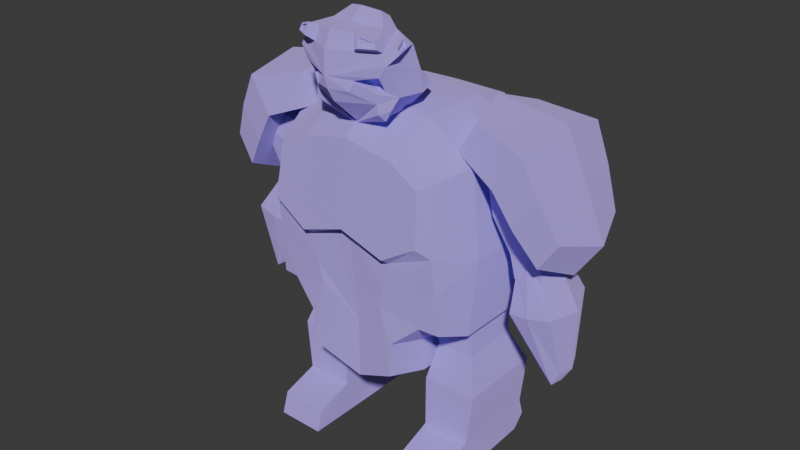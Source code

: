 # Source: Golem.blend  (saved by Blender 4.1.24; exported with 4.5.12 LTS)
import bpy
from mathutils import Matrix  # noqa: F401  (used for matrix-valued properties, if any)

bpy.ops.wm.read_factory_settings(use_empty=True)
scene = bpy.context.scene
scene.name = 'Scene'

# ---- collections
col_collection = bpy.data.collections.new('Collection'); scene.collection.children.link(col_collection)

# ---- materials (node trees are filled in below, after node groups)
mat_material = bpy.data.materials.new('Material')
mat_material.use_transparent_shadow = False

# ---- material node trees
mat_material.use_nodes = True; mat_material.node_tree.nodes.clear()
_N = mat_material.node_tree.nodes; _L = mat_material.node_tree.links
n0 = _N.new('ShaderNodeBsdfPrincipled'); n0.name = 'Principled BSDF'; n0.location = (10, 300)
n0.inputs[0].default_value = (0.5798, 0.379, 1.0, 1.0)
n0.inputs[1].default_value = 0.7855
n0.inputs[2].default_value = 1.0
n0.inputs[3].default_value = 111.4
n1 = _N.new('ShaderNodeOutputMaterial'); n1.name = 'Material Output'; n1.location = (300, 300)
_L.new(n0.outputs[0], n1.inputs[0])
n1.is_active_output = True

# ---- world
world_world = bpy.data.worlds.new('World'); scene.world = world_world
world_world.use_nodes = True; world_world.node_tree.nodes.clear()
_N = world_world.node_tree.nodes; _L = world_world.node_tree.links
n0 = _N.new('ShaderNodeOutputWorld'); n0.name = 'World Output'; n0.location = (300, 300)
n1 = _N.new('ShaderNodeBackground'); n1.name = 'Background'; n1.location = (10, 300)
n1.inputs[0].default_value = (0.05088, 0.05088, 0.05088, 1.0)
_L.new(n1.outputs[0], n0.inputs[0])
n0.is_active_output = True
world_world.color = (0.05088, 0.05088, 0.05088)
world_world.use_sun_shadow = False
world_world.sun_shadow_jitter_overblur = 0.0

# ---- meshes
me_cube = bpy.data.meshes.new('Cube')
me_cube.from_pydata([(1.302, 1.0, 2.554), (1.302, 1.0, 0.5537), (1.182, -1.0, 2.554), (1.302, -1.0, 0.5537), (0.0, 1.0, 0.2948), (0.0, -1.0, 3.019), (0.0, -1.0, 0.2948), (0.0, 1.0, 3.019), (0.0, -0.5214, -0.687), (0.7096, -0.5209, -0.4301), (0.7096, 0.5209, -0.4301), (0.6458, -1.153, -0.2341), (0.6458, 1.153, 2.939), (0.6795, -0.9749, 2.852), (0.0, -1.0, -0.5731), (0.0, 1.0, -0.5731), (1.382, 1.151, 1.525), (1.247, -1.105, 1.645), (0.0, 1.151, 2.061), (0.0, -1.151, 1.67), (0.6458, 1.153, -0.2341), (0.6396, -1.151, 1.409), (0.6594, 1.268, 1.823), (1.4, -0.5128, 2.67), (1.4, 0.5128, 2.67), (1.4, -0.5125, 0.3672), (1.4, 0.5125, 0.3672), (0.0, -0.5027, 3.209), (0.0, 0.5027, 3.209), (0.7105, 0.512, 3.138), (0.7105, -0.512, 3.138), (1.511, 0.5157, 1.479), (1.511, -0.5157, 1.479), (0.0, 0.5214, -0.687), (0.6458, -1.153, 0.2405), (1.037, -1.061, 0.586), (0.4773, -1.142, 0.7357), (1.792, -0.7043, 2.564), (1.037, 1.061, 0.586), (0.6458, 1.153, 0.2405), (0.315, 1.074, 0.4602), (0.6545, 1.152, 1.027), (0.7096, 0.5209, 0.04472), (1.092, 0.5162, 0.3988), (1.092, -0.5162, 0.3988), (0.7096, -0.5209, 0.04472), (0.6688, -1.151, 2.745), (0.0, -1.172, 2.88), (1.074, -1.172, 2.505), (1.126, -1.257, 1.796), (0.0, -1.294, 1.717), (0.6367, -1.293, 1.506), (1.772, 0.9675, 2.496), (1.134, 0.7575, 2.761), (1.148, -0.5101, 2.813), (2.335, 0.7337, 1.626), (2.35, -0.543, 1.678), (2.125, -0.6592, 3.051), (2.105, 1.013, 2.982), (1.401, -0.4758, 3.183), (1.387, 0.7917, 3.131), (2.588, 0.768, 1.995), (2.603, -0.5087, 2.047), (1.752, 0.1323, 2.558), (0.9041, 0.1198, 2.868), (2.483, 0.08261, 1.376), (2.19, 0.1916, 3.197), (1.237, 0.1648, 3.353), (2.815, 0.1276, 1.862), (2.059, -0.656, 2.122), (2.041, 0.8821, 2.059), (2.365, -0.6147, 2.569), (2.347, 0.9235, 2.506), (2.523, 0.16, 2.523), (2.121, 0.1056, 1.937), (0.2182, -1.151, 1.581), (0.544, -1.146, 1.012), (1.275, -1.052, 1.09), (1.327, 1.048, 2.226), (1.467, 0.5146, 1.944), (1.044, 1.173, 1.663), (0.6777, 1.211, 1.676), (0.0, 1.054, 1.685), (0.7906, 0.5209, 0.3561), (1.311, 0.5162, 0.3633), (1.311, -0.3102, 0.3633), (0.7906, -0.313, 0.3561), (0.7946, 0.5149, -0.08455), (1.315, 0.5102, -0.07732), (1.315, -0.3162, -0.07732), (0.7946, -0.319, -0.08455), (0.7203, 0.7592, -0.5782), (1.485, 0.7531, -0.5687), (1.474, -0.4744, -0.58), (0.7091, -0.4781, -0.5894), (1.309, 0.5162, 0.5266), (0.7883, 0.5209, 0.5194), (1.407, -0.491, -1.799), (0.7255, -0.4947, -1.809), (1.398, -0.4844, -1.313), (0.7269, 0.7493, -1.311), (0.7157, -0.4881, -1.322), (1.409, 0.7432, -1.302), (1.399, -1.11, -1.791), (0.7175, -1.113, -1.8), (1.405, -1.006, -1.488), (0.7231, -1.01, -1.498), (0.7232, 0.8401, -1.58), (0.7048, 0.6958, -1.785), (1.387, 0.6897, -1.776), (1.405, 0.834, -1.57), (1.309, -0.3102, 0.5266), (0.7883, -0.313, 0.5194)], [], [(25, 32, 77, 3), (0, 12, 29, 24), (22, 12, 0, 78, 16, 80), (21, 17, 49, 51), (12, 7, 28, 29), (8, 9, 11, 14), (32, 23, 2, 17), (30, 27, 5, 13), (1, 16, 31, 26), (16, 78, 79, 31), (19, 75, 21, 51, 50), (18, 7, 12, 22), (36, 76, 75, 19, 6), (38, 1, 26, 43), (34, 36, 6, 14, 11), (3, 77, 76, 36, 35), (45, 34, 11, 9), (39, 42, 10, 20), (38, 41, 81, 80, 16, 1), (30, 23, 24, 29), (32, 25, 26, 31), (4, 40, 39, 20, 15), (27, 30, 29, 28), (42, 45, 9, 10), (23, 32, 79, 24), (23, 30, 13, 2), (15, 20, 10, 33), (9, 8, 33, 10), (25, 44, 43, 26), (4, 82, 81, 41, 40), (34, 35, 36), (38, 39, 40, 41), (43, 44, 45, 42), (34, 45, 44, 35), (42, 39, 38, 43), (44, 25, 3, 35), (51, 46, 47, 50), (49, 48, 46, 51), (2, 13, 46, 48), (17, 2, 48, 49), (13, 5, 47, 46), (64, 53, 52, 63), (74, 70, 55, 65), (67, 66, 58, 60), (73, 68, 61, 72), (64, 54, 59, 67), (65, 55, 61, 68), (54, 37, 57, 59), (69, 56, 62, 71), (52, 53, 60, 58), (70, 52, 58, 72), (56, 65, 68, 62), (53, 64, 67, 60), (71, 62, 68, 73), (59, 57, 66, 67), (69, 74, 65, 56), (54, 64, 63, 37), (37, 63, 74, 69), (57, 71, 73, 66), (55, 70, 72, 61), (37, 69, 71, 57), (66, 73, 72, 58), (63, 52, 70, 74), (77, 32, 17), (75, 76, 21), (76, 77, 17, 21), (79, 78, 0, 24), (79, 32, 31), (80, 81, 22), (81, 82, 18, 22), (86, 85, 111, 112), (90, 87, 91, 94), (83, 84, 88, 87), (86, 83, 87, 90), (84, 85, 89, 88), (102, 99, 97, 109, 110), (88, 89, 93, 92), (87, 88, 92, 91), (101, 100, 107, 108, 98), (95, 96, 112, 111), (109, 97, 98, 108), (86, 90, 89, 85), (89, 90, 94, 93), (101, 99, 93, 94), (99, 101, 106, 105), (91, 92, 102, 100), (92, 93, 99, 102), (94, 91, 100, 101), (104, 103, 105, 106), (101, 98, 104, 106), (97, 99, 105, 103), (98, 97, 103, 104), (107, 110, 109, 108), (100, 102, 110, 107), (84, 83, 96, 95), (83, 86, 112, 96), (85, 84, 95, 111)])
_uv = me_cube.uv_layers.new(name='UVMap')
_uv.uv.foreach_set('vector', [0.375, 0.6891, 0.5, 0.681, 0.4364, 0.75, 0.375, 0.75, 0.625, 0.5, 0.6875, 0.5, 0.6875, 0.5695, 0.625, 0.5609, 0.5, 0.4375, 0.625, 0.4375, 0.625, 0.5, 0.5852, 0.5, 0.5, 0.5, 0.5, 0.4697, 0.5, 0.8125, 0.5, 0.75, 0.5, 0.75, 0.5, 0.8125, 0.6875, 0.5, 0.75, 0.5, 0.75, 0.5622, 0.6875, 0.5695, 0.25, 0.6902, 0.3125, 0.6815, 0.3125, 0.75, 0.25, 0.75, 0.5, 0.681, 0.625, 0.6891, 0.625, 0.75, 0.5, 0.75, 0.6875, 0.6805, 0.75, 0.6878, 0.75, 0.75, 0.6875, 0.75, 0.375, 0.5, 0.5, 0.5, 0.5, 0.569, 0.375, 0.5609, 0.5, 0.5, 0.5852, 0.5, 0.5488, 0.5658, 0.5, 0.569, 0.5, 0.875, 0.5, 0.8537, 0.5, 0.8125, 0.5, 0.8125, 0.5, 0.875, 0.5, 0.375, 0.625, 0.375, 0.625, 0.4375, 0.5, 0.4375, 0.4157, 0.8125, 0.4503, 0.8125, 0.5, 0.8537, 0.5, 0.875, 0.375, 0.875, 0.3498, 0.5, 0.375, 0.5, 0.375, 0.5609, 0.3471, 0.5643, 0.375, 0.8125, 0.375, 0.8445, 0.375, 0.875, 0.375, 0.875, 0.375, 0.8125, 0.375, 0.75, 0.4364, 0.75, 0.4503, 0.8125, 0.4157, 0.8125, 0.375, 0.7752, 0.3125, 0.6815, 0.3125, 0.75, 0.3125, 0.75, 0.3125, 0.6815, 0.3125, 0.5, 0.3125, 0.5685, 0.3125, 0.5685, 0.3125, 0.5, 0.375, 0.4748, 0.4157, 0.4375, 0.4821, 0.4375, 0.5, 0.4697, 0.5, 0.5, 0.375, 0.5, 0.6875, 0.6805, 0.625, 0.6891, 0.625, 0.5609, 0.6875, 0.5695, 0.5, 0.681, 0.375, 0.6891, 0.375, 0.5609, 0.5, 0.569, 0.375, 0.375, 0.375, 0.4055, 0.375, 0.4375, 0.375, 0.4375, 0.375, 0.375, 0.75, 0.6878, 0.6875, 0.6805, 0.6875, 0.5695, 0.75, 0.5622, 0.3125, 0.5685, 0.3125, 0.6815, 0.3125, 0.6815, 0.3125, 0.5685, 0.625, 0.6891, 0.5, 0.681, 0.5488, 0.5658, 0.625, 0.5609, 0.625, 0.6891, 0.6875, 0.6805, 0.6875, 0.75, 0.625, 0.75, 0.25, 0.5, 0.3125, 0.5, 0.3125, 0.5685, 0.25, 0.5598, 0.3125, 0.6815, 0.25, 0.6902, 0.25, 0.5598, 0.3125, 0.5685, 0.375, 0.6891, 0.3471, 0.6857, 0.3471, 0.5643, 0.375, 0.5609, 0.375, 0.375, 0.4728, 0.375, 0.4821, 0.4375, 0.4157, 0.4375, 0.375, 0.4055, 0.375, 0.8125, 0.375, 0.8125, 0.375, 0.8445, 0.375, 0.4375, 0.375, 0.4375, 0.375, 0.4055, 0.375, 0.4375, 0.3471, 0.5643, 0.3471, 0.6857, 0.3125, 0.6815, 0.3125, 0.5685, 0.3125, 0.75, 0.3125, 0.6815, 0.3471, 0.6857, 0.3498, 0.75, 0.3125, 0.5685, 0.3125, 0.5, 0.3498, 0.5, 0.3471, 0.5643, 0.3471, 0.6857, 0.375, 0.6891, 0.375, 0.75, 0.3498, 0.75, 0.5, 0.8125, 0.625, 0.8125, 0.625, 0.875, 0.5, 0.875, 0.5, 0.75, 0.625, 0.75, 0.625, 0.8125, 0.5, 0.8125, 0.625, 0.75, 0.6875, 0.75, 0.6875, 0.75, 0.625, 0.75, 0.5, 0.75, 0.625, 0.75, 0.625, 0.75, 0.5, 0.75, 0.6875, 0.75, 0.75, 0.75, 0.75, 0.75, 0.6875, 0.75, 0.6875, 0.625, 0.6875, 0.5695, 0.625, 0.5609, 0.625, 0.625, 0.5625, 0.625, 0.5625, 0.565, 0.5, 0.569, 0.5, 0.625, 0.6875, 0.625, 0.625, 0.625, 0.625, 0.5609, 0.6875, 0.5695, 0.5625, 0.625, 0.5, 0.625, 0.5, 0.569, 0.5625, 0.565, 0.6875, 0.625, 0.6875, 0.6805, 0.6875, 0.6805, 0.6875, 0.625, 0.5, 0.625, 0.5, 0.569, 0.5, 0.569, 0.5, 0.625, 0.6875, 0.6805, 0.625, 0.6891, 0.625, 0.6891, 0.6875, 0.6805, 0.5625, 0.685, 0.5, 0.681, 0.5, 0.681, 0.5625, 0.685, 0.625, 0.5609, 0.6875, 0.5695, 0.6875, 0.5695, 0.625, 0.5609, 0.5625, 0.565, 0.625, 0.5609, 0.625, 0.5609, 0.5625, 0.565, 0.5, 0.681, 0.5, 0.625, 0.5, 0.625, 0.5, 0.681, 0.6875, 0.5695, 0.6875, 0.625, 0.6875, 0.625, 0.6875, 0.5695, 0.5625, 0.685, 0.5, 0.681, 0.5, 0.625, 0.5625, 0.625, 0.6875, 0.6805, 0.625, 0.6891, 0.625, 0.625, 0.6875, 0.625, 0.5625, 0.685, 0.5625, 0.625, 0.5, 0.625, 0.5, 0.681, 0.6875, 0.6805, 0.6875, 0.625, 0.625, 0.625, 0.625, 0.6891, 0.625, 0.6891, 0.625, 0.625, 0.5625, 0.625, 0.5625, 0.685, 0.625, 0.6891, 0.5625, 0.685, 0.5625, 0.625, 0.625, 0.625, 0.5, 0.569, 0.5625, 0.565, 0.5625, 0.565, 0.5, 0.569, 0.625, 0.6891, 0.5625, 0.685, 0.5625, 0.685, 0.625, 0.6891, 0.625, 0.625, 0.5625, 0.625, 0.5625, 0.565, 0.625, 0.5609, 0.625, 0.625, 0.625, 0.5609, 0.5625, 0.565, 0.5625, 0.625, 0.4364, 0.75, 0.5, 0.681, 0.5, 0.75, 0.5, 0.8537, 0.4503, 0.8125, 0.5, 0.8125, 0.4503, 0.8125, 0.4364, 0.75, 0.5, 0.75, 0.5, 0.8125, 0.5488, 0.5658, 0.5852, 0.5, 0.625, 0.5, 0.625, 0.5609, 0.5488, 0.5658, 0.5, 0.681, 0.5, 0.569, 0.5, 0.4697, 0.4821, 0.4375, 0.5, 0.4375, 0.4821, 0.4375, 0.4728, 0.375, 0.5, 0.375, 0.5, 0.4375, 0.3125, 0.6589, 0.3471, 0.6615, 0.3471, 0.6615, 0.3125, 0.6589, 0.3125, 0.6589, 0.3125, 0.5685, 0.3125, 0.5685, 0.3125, 0.6589, 0.3125, 0.5685, 0.3471, 0.5643, 0.3471, 0.5643, 0.3125, 0.5685, 0.3125, 0.6589, 0.3125, 0.5685, 0.3125, 0.5685, 0.3125, 0.6589, 0.3471, 0.5643, 0.3471, 0.6615, 0.3471, 0.6615, 0.3471, 0.5643, 0.3471, 0.5643, 0.3471, 0.6615, 0.3471, 0.6615, 0.3471, 0.5791, 0.3471, 0.5643, 0.3471, 0.5643, 0.3471, 0.6615, 0.3471, 0.6615, 0.3471, 0.5643, 0.3125, 0.5685, 0.3471, 0.5643, 0.3471, 0.5643, 0.3125, 0.5685, 0.3125, 0.6589, 0.3125, 0.5685, 0.3125, 0.5685, 0.3125, 0.5822, 0.3125, 0.6589, 0.3471, 0.5643, 0.3125, 0.5685, 0.3125, 0.6589, 0.3471, 0.6615, 0.3471, 0.5791, 0.3471, 0.6615, 0.3125, 0.6589, 0.3125, 0.5822, 0.3125, 0.6589, 0.3125, 0.6589, 0.3471, 0.6615, 0.3471, 0.6615, 0.3471, 0.6615, 0.3125, 0.6589, 0.3125, 0.6589, 0.3471, 0.6615, 0.3125, 0.6589, 0.3471, 0.6615, 0.3471, 0.6615, 0.3125, 0.6589, 0.3471, 0.6615, 0.3125, 0.6589, 0.3125, 0.6589, 0.3471, 0.6615, 0.3125, 0.5685, 0.3471, 0.5643, 0.3471, 0.5643, 0.3125, 0.5685, 0.3471, 0.5643, 0.3471, 0.6615, 0.3471, 0.6615, 0.3471, 0.5643, 0.3125, 0.6589, 0.3125, 0.5685, 0.3125, 0.5685, 0.3125, 0.6589, 0.3125, 0.6589, 0.3471, 0.6615, 0.3471, 0.6615, 0.3125, 0.6589, 0.3125, 0.6589, 0.3125, 0.6589, 0.3125, 0.6589, 0.3125, 0.6589, 0.3471, 0.6615, 0.3471, 0.6615, 0.3471, 0.6615, 0.3471, 0.6615, 0.3125, 0.6589, 0.3471, 0.6615, 0.3471, 0.6615, 0.3125, 0.6589, 0.3125, 0.5685, 0.3471, 0.5643, 0.3471, 0.5791, 0.3125, 0.5822, 0.3125, 0.5685, 0.3471, 0.5643, 0.3471, 0.5643, 0.3125, 0.5685, 0.3471, 0.5643, 0.3125, 0.5685, 0.3125, 0.5685, 0.3471, 0.5643, 0.3125, 0.5685, 0.3125, 0.6589, 0.3125, 0.6589, 0.3125, 0.5685, 0.3471, 0.6615, 0.3471, 0.5643, 0.3471, 0.5643, 0.3471, 0.6615])
_ca = me_cube.color_attributes.new('Attribute', 'BYTE_COLOR', 'CORNER')
_ca.data.foreach_set('color', [1.0, 1.0, 1.0, 1.0, 1.0, 1.0, 1.0, 1.0, 1.0, 1.0, 1.0, 1.0, 1.0, 1.0, 1.0, 1.0, 1.0, 1.0, 1.0, 1.0, 1.0, 1.0, 1.0, 1.0, 1.0, 1.0, 1.0, 1.0, 1.0, 1.0, 1.0, 1.0, 1.0, 1.0, 1.0, 1.0, 1.0, 1.0, 1.0, 1.0, 1.0, 1.0, 1.0, 1.0, 1.0, 1.0, 1.0, 1.0, 1.0, 1.0, 1.0, 1.0, 1.0, 1.0, 1.0, 1.0, 1.0, 1.0, 1.0, 1.0, 1.0, 1.0, 1.0, 1.0, 1.0, 1.0, 1.0, 1.0, 1.0, 1.0, 1.0, 1.0, 1.0, 1.0, 1.0, 1.0, 1.0, 1.0, 1.0, 1.0, 1.0, 1.0, 1.0, 1.0, 1.0, 1.0, 1.0, 1.0, 1.0, 1.0, 1.0, 1.0, 1.0, 1.0, 1.0, 1.0, 1.0, 1.0, 1.0, 1.0, 1.0, 1.0, 1.0, 1.0, 1.0, 1.0, 1.0, 1.0, 1.0, 1.0, 1.0, 1.0, 1.0, 1.0, 1.0, 1.0, 1.0, 1.0, 1.0, 1.0, 1.0, 1.0, 1.0, 1.0, 1.0, 1.0, 1.0, 1.0, 1.0, 1.0, 1.0, 1.0, 1.0, 1.0, 1.0, 1.0, 1.0, 1.0, 1.0, 1.0, 1.0, 1.0, 1.0, 1.0, 1.0, 1.0, 1.0, 1.0, 1.0, 1.0, 1.0, 1.0, 1.0, 1.0, 1.0, 1.0, 1.0, 1.0, 1.0, 1.0, 1.0, 1.0, 1.0, 1.0, 1.0, 1.0, 1.0, 1.0, 1.0, 1.0, 1.0, 1.0, 1.0, 1.0, 1.0, 1.0, 1.0, 1.0, 1.0, 1.0, 1.0, 1.0, 1.0, 1.0, 1.0, 1.0, 1.0, 1.0, 1.0, 1.0, 1.0, 1.0, 1.0, 1.0, 1.0, 1.0, 1.0, 1.0, 1.0, 1.0, 1.0, 1.0, 1.0, 1.0, 1.0, 1.0, 1.0, 1.0, 1.0, 1.0, 1.0, 1.0, 1.0, 1.0, 1.0, 1.0, 1.0, 1.0, 1.0, 1.0, 1.0, 1.0, 1.0, 1.0, 1.0, 1.0, 1.0, 1.0, 1.0, 1.0, 1.0, 1.0, 1.0, 1.0, 1.0, 1.0, 1.0, 1.0, 1.0, 1.0, 1.0, 1.0, 1.0, 1.0, 1.0, 1.0, 1.0, 1.0, 1.0, 1.0, 1.0, 1.0, 1.0, 1.0, 1.0, 1.0, 1.0, 1.0, 1.0, 1.0, 1.0, 1.0, 1.0, 1.0, 1.0, 1.0, 1.0, 1.0, 1.0, 1.0, 1.0, 1.0, 1.0, 1.0, 1.0, 1.0, 1.0, 1.0, 1.0, 1.0, 1.0, 1.0, 1.0, 1.0, 1.0, 1.0, 1.0, 1.0, 1.0, 1.0, 1.0, 1.0, 1.0, 1.0, 1.0, 1.0, 1.0, 1.0, 1.0, 1.0, 1.0, 1.0, 1.0, 1.0, 1.0, 1.0, 1.0, 1.0, 1.0, 1.0, 1.0, 1.0, 1.0, 1.0, 1.0, 1.0, 1.0, 1.0, 1.0, 1.0, 1.0, 1.0, 1.0, 1.0, 1.0, 1.0, 1.0, 1.0, 1.0, 1.0, 1.0, 1.0, 1.0, 1.0, 1.0, 1.0, 1.0, 1.0, 1.0, 1.0, 1.0, 1.0, 1.0, 1.0, 1.0, 1.0, 1.0, 1.0, 1.0, 1.0, 1.0, 1.0, 1.0, 1.0, 1.0, 1.0, 1.0, 1.0, 1.0, 1.0, 1.0, 1.0, 1.0, 1.0, 1.0, 1.0, 1.0, 1.0, 1.0, 1.0, 1.0, 1.0, 1.0, 1.0, 1.0, 1.0, 1.0, 1.0, 1.0, 1.0, 1.0, 1.0, 1.0, 1.0, 1.0, 1.0, 1.0, 1.0, 1.0, 1.0, 1.0, 1.0, 1.0, 1.0, 1.0, 1.0, 1.0, 1.0, 1.0, 1.0, 1.0, 1.0, 1.0, 1.0, 1.0, 1.0, 1.0, 1.0, 1.0, 1.0, 1.0, 1.0, 1.0, 1.0, 1.0, 1.0, 1.0, 1.0, 1.0, 1.0, 1.0, 1.0, 1.0, 1.0, 1.0, 1.0, 1.0, 1.0, 1.0, 1.0, 1.0, 1.0, 1.0, 1.0, 1.0, 1.0, 1.0, 1.0, 1.0, 1.0, 1.0, 1.0, 1.0, 1.0, 1.0, 1.0, 1.0, 1.0, 1.0, 1.0, 1.0, 1.0, 1.0, 1.0, 1.0, 1.0, 1.0, 1.0, 1.0, 1.0, 1.0, 1.0, 1.0, 1.0, 1.0, 1.0, 1.0, 1.0, 1.0, 1.0, 1.0, 1.0, 1.0, 1.0, 1.0, 1.0, 1.0, 1.0, 1.0, 1.0, 1.0, 1.0, 1.0, 1.0, 1.0, 1.0, 1.0, 1.0, 1.0, 1.0, 1.0, 1.0, 1.0, 1.0, 1.0, 1.0, 1.0, 1.0, 1.0, 1.0, 1.0, 1.0, 1.0, 1.0, 1.0, 1.0, 1.0, 1.0, 1.0, 1.0, 1.0, 1.0, 1.0, 1.0, 1.0, 1.0, 1.0, 1.0, 1.0, 1.0, 1.0, 1.0, 1.0, 1.0, 1.0, 1.0, 1.0, 1.0, 1.0, 1.0, 1.0, 1.0, 1.0, 1.0, 1.0, 1.0, 1.0, 1.0, 1.0, 1.0, 1.0, 1.0, 1.0, 1.0, 1.0, 1.0, 1.0, 1.0, 1.0, 1.0, 1.0, 1.0, 1.0, 1.0, 1.0, 1.0, 1.0, 1.0, 1.0, 1.0, 1.0, 1.0, 1.0, 1.0, 1.0, 1.0, 1.0, 1.0, 1.0, 1.0, 1.0, 1.0, 1.0, 1.0, 1.0, 1.0, 1.0, 1.0, 1.0, 1.0, 1.0, 1.0, 1.0, 1.0, 1.0, 1.0, 1.0, 1.0, 1.0, 1.0, 1.0, 1.0, 1.0, 1.0, 1.0, 1.0, 1.0, 1.0, 1.0, 1.0, 1.0, 1.0, 1.0, 1.0, 1.0, 1.0, 1.0, 1.0, 1.0, 1.0, 1.0, 1.0, 1.0, 1.0, 1.0, 1.0, 1.0, 1.0, 1.0, 1.0, 1.0, 1.0, 1.0, 1.0, 1.0, 1.0, 1.0, 1.0, 1.0, 1.0, 1.0, 1.0, 1.0, 1.0, 1.0, 1.0, 1.0, 1.0, 1.0, 1.0, 1.0, 1.0, 1.0, 1.0, 1.0, 1.0, 1.0, 1.0, 1.0, 1.0, 1.0, 1.0, 1.0, 1.0, 1.0, 1.0, 1.0, 1.0, 1.0, 1.0, 1.0, 1.0, 1.0, 1.0, 1.0, 1.0, 1.0, 1.0, 1.0, 1.0, 1.0, 1.0, 1.0, 1.0, 1.0, 1.0, 1.0, 1.0, 1.0, 1.0, 1.0, 1.0, 1.0, 1.0, 1.0, 1.0, 1.0, 1.0, 1.0, 1.0, 1.0, 1.0, 1.0, 1.0, 1.0, 1.0, 1.0, 1.0, 1.0, 1.0, 1.0, 1.0, 1.0, 1.0, 1.0, 1.0, 1.0, 1.0, 1.0, 1.0, 1.0, 1.0, 1.0, 1.0, 1.0, 1.0, 1.0, 1.0, 1.0, 1.0, 1.0, 1.0, 1.0, 1.0, 1.0, 1.0, 1.0, 1.0, 1.0, 1.0, 1.0, 1.0, 1.0, 1.0, 1.0, 1.0, 1.0, 1.0, 1.0, 1.0, 1.0, 1.0, 1.0, 1.0, 1.0, 1.0, 1.0, 1.0, 1.0, 1.0, 1.0, 1.0, 1.0, 1.0, 1.0, 1.0, 1.0, 1.0, 1.0, 1.0, 1.0, 1.0, 1.0, 1.0, 1.0, 1.0, 1.0, 1.0, 1.0, 1.0, 1.0, 1.0, 1.0, 1.0, 1.0, 1.0, 1.0, 1.0, 1.0, 1.0, 1.0, 1.0, 1.0, 1.0, 1.0, 1.0, 1.0, 1.0, 1.0, 1.0, 1.0, 1.0, 1.0, 1.0, 1.0, 1.0, 1.0, 1.0, 1.0, 1.0, 1.0, 1.0, 1.0, 1.0, 1.0, 1.0, 1.0, 1.0, 1.0, 1.0, 1.0, 1.0, 1.0, 1.0, 1.0, 1.0, 1.0, 1.0, 1.0, 1.0, 1.0, 1.0, 1.0, 1.0, 1.0, 1.0, 1.0, 1.0, 1.0, 1.0, 1.0, 1.0, 1.0, 1.0, 1.0, 1.0, 1.0, 1.0, 1.0, 1.0, 1.0, 1.0, 1.0, 1.0, 1.0, 1.0, 1.0, 1.0, 1.0, 1.0, 1.0, 1.0, 1.0, 1.0, 1.0, 1.0, 1.0, 1.0, 1.0, 1.0, 1.0, 1.0, 1.0, 1.0, 1.0, 1.0, 1.0, 1.0, 1.0, 1.0, 1.0, 1.0, 1.0, 1.0, 1.0, 1.0, 1.0, 1.0, 1.0, 1.0, 1.0, 1.0, 1.0, 1.0, 1.0, 1.0, 1.0, 1.0, 1.0, 1.0, 1.0, 1.0, 1.0, 1.0, 1.0, 1.0, 1.0, 1.0, 1.0, 1.0, 1.0, 1.0, 1.0, 1.0, 1.0, 1.0, 1.0, 1.0, 1.0, 1.0, 1.0, 1.0, 1.0, 1.0, 1.0, 1.0, 1.0, 1.0, 1.0, 1.0, 1.0, 1.0, 1.0, 1.0, 1.0, 1.0, 1.0, 1.0, 1.0, 1.0, 1.0, 1.0, 1.0, 1.0, 1.0, 1.0, 1.0, 1.0, 1.0, 1.0, 1.0, 1.0, 1.0, 1.0, 1.0, 1.0, 1.0, 1.0, 1.0, 1.0, 1.0, 1.0, 1.0, 1.0, 1.0, 1.0, 1.0, 1.0, 1.0, 1.0, 1.0, 1.0, 1.0, 1.0, 1.0, 1.0, 1.0, 1.0, 1.0, 1.0, 1.0, 1.0, 1.0, 1.0, 1.0, 1.0, 1.0, 1.0, 1.0, 1.0, 1.0, 1.0, 1.0, 1.0, 1.0, 1.0, 1.0, 1.0, 1.0, 1.0, 1.0, 1.0, 1.0, 1.0, 1.0, 1.0, 1.0, 1.0, 1.0, 1.0, 1.0, 1.0, 1.0, 1.0, 1.0, 1.0, 1.0, 1.0, 1.0, 1.0, 1.0, 1.0, 1.0, 1.0, 1.0, 1.0, 1.0, 1.0, 1.0, 1.0, 1.0, 1.0, 1.0, 1.0, 1.0, 1.0, 1.0, 1.0, 1.0, 1.0, 1.0, 1.0, 1.0, 1.0, 1.0, 1.0, 1.0, 1.0, 1.0, 1.0, 1.0, 1.0, 1.0, 1.0, 1.0, 1.0, 1.0, 1.0, 1.0, 1.0, 1.0, 1.0, 1.0, 1.0, 1.0, 1.0, 1.0, 1.0, 1.0, 1.0, 1.0, 1.0, 1.0, 1.0, 1.0, 1.0, 1.0, 1.0, 1.0, 1.0, 1.0, 1.0, 1.0, 1.0, 1.0, 1.0, 1.0, 1.0, 1.0, 1.0, 1.0, 1.0, 1.0, 1.0, 1.0, 1.0, 1.0, 1.0, 1.0, 1.0, 1.0, 1.0, 1.0, 1.0, 1.0, 1.0, 1.0, 1.0, 1.0, 1.0, 1.0, 1.0, 1.0, 1.0, 1.0, 1.0, 1.0, 1.0, 1.0, 1.0, 1.0, 1.0, 1.0, 1.0, 1.0, 1.0, 1.0, 1.0, 1.0, 1.0, 1.0, 1.0, 1.0, 1.0, 1.0, 1.0, 1.0, 1.0, 1.0, 1.0, 1.0, 1.0, 1.0, 1.0, 1.0, 1.0, 1.0, 1.0, 1.0, 1.0, 1.0, 1.0, 1.0, 1.0, 1.0, 1.0, 1.0, 1.0, 1.0, 1.0, 1.0, 1.0, 1.0, 1.0, 1.0, 1.0, 1.0, 1.0, 1.0, 1.0, 1.0, 1.0, 1.0, 1.0, 1.0, 1.0, 1.0, 1.0, 1.0, 1.0, 1.0, 1.0, 1.0, 1.0, 1.0, 1.0, 1.0, 1.0, 1.0, 1.0, 1.0, 1.0, 1.0, 1.0, 1.0, 1.0, 1.0, 1.0, 1.0, 1.0, 1.0, 1.0, 1.0, 1.0, 1.0, 1.0, 1.0, 1.0, 1.0, 1.0, 1.0, 1.0, 1.0, 1.0, 1.0, 1.0, 1.0, 1.0, 1.0, 1.0, 1.0, 1.0, 1.0, 1.0, 1.0, 1.0, 1.0, 1.0, 1.0, 1.0, 1.0, 1.0, 1.0, 1.0, 1.0, 1.0, 1.0, 1.0, 1.0, 1.0, 1.0, 1.0, 1.0, 1.0, 1.0, 1.0, 1.0, 1.0, 1.0, 1.0, 1.0, 1.0, 1.0, 1.0, 1.0, 1.0, 1.0, 1.0, 1.0, 1.0, 1.0, 1.0, 1.0, 1.0, 1.0, 1.0, 1.0, 1.0, 1.0, 1.0, 1.0, 1.0, 1.0, 1.0, 1.0, 1.0, 1.0, 1.0, 1.0, 1.0, 1.0, 1.0, 1.0, 1.0, 1.0, 1.0, 1.0, 1.0, 1.0, 1.0, 1.0, 1.0, 1.0, 1.0, 1.0, 1.0, 1.0, 1.0, 1.0, 1.0, 1.0, 1.0, 1.0, 1.0, 1.0, 1.0, 1.0, 1.0, 1.0, 1.0, 1.0, 1.0, 1.0, 1.0, 1.0, 1.0, 1.0, 1.0, 1.0, 1.0, 1.0, 1.0, 1.0, 1.0, 1.0, 1.0, 1.0, 1.0, 1.0, 1.0, 1.0, 1.0, 1.0, 1.0, 1.0, 1.0, 1.0, 1.0, 1.0, 1.0, 1.0, 1.0, 1.0, 1.0, 1.0, 1.0, 1.0, 1.0, 1.0, 1.0, 1.0, 1.0, 1.0, 1.0, 1.0, 1.0, 1.0, 1.0, 1.0, 1.0, 1.0, 1.0, 1.0, 1.0, 1.0, 1.0, 1.0, 1.0, 1.0, 1.0, 1.0, 1.0, 1.0, 1.0, 1.0, 1.0, 1.0, 1.0, 1.0, 1.0, 1.0, 1.0, 1.0, 1.0, 1.0, 1.0, 1.0, 1.0, 1.0, 1.0, 1.0, 1.0, 1.0, 1.0, 1.0, 1.0, 1.0, 1.0, 1.0, 1.0, 1.0, 1.0, 1.0, 1.0, 1.0, 1.0, 1.0, 1.0, 1.0, 1.0, 1.0, 1.0, 1.0, 1.0, 1.0, 1.0, 1.0, 1.0, 1.0, 1.0, 1.0, 1.0, 1.0, 1.0, 1.0, 1.0, 1.0, 1.0, 1.0, 1.0, 1.0, 1.0, 1.0, 1.0, 1.0, 1.0, 1.0, 1.0, 1.0, 1.0, 1.0, 1.0, 1.0, 1.0, 1.0, 1.0, 1.0, 1.0, 1.0, 1.0, 1.0, 1.0, 1.0, 1.0, 1.0, 1.0, 1.0, 1.0, 1.0, 1.0, 1.0, 1.0, 1.0, 1.0, 1.0, 1.0, 1.0, 1.0, 1.0, 1.0, 1.0, 1.0, 1.0, 1.0, 1.0, 1.0, 1.0, 1.0, 1.0, 1.0, 1.0, 1.0, 1.0, 1.0, 1.0, 1.0, 1.0, 1.0, 1.0, 1.0, 1.0, 1.0, 1.0, 1.0, 1.0, 1.0, 1.0, 1.0, 1.0, 1.0, 1.0, 1.0, 1.0, 1.0, 1.0, 1.0, 1.0, 1.0, 1.0, 1.0, 1.0, 1.0, 1.0, 1.0, 1.0, 1.0, 1.0, 1.0, 1.0, 1.0, 1.0, 1.0, 1.0, 1.0, 1.0, 1.0, 1.0, 1.0, 1.0, 1.0, 1.0, 1.0, 1.0, 1.0, 1.0, 1.0, 1.0, 1.0, 1.0, 1.0, 1.0, 1.0, 1.0, 1.0, 1.0, 1.0, 1.0, 1.0, 1.0, 1.0, 1.0, 1.0, 1.0, 1.0, 1.0, 1.0, 1.0, 1.0, 1.0, 1.0, 1.0, 1.0, 1.0, 1.0, 1.0, 1.0, 1.0, 1.0, 1.0, 1.0, 1.0, 1.0, 1.0, 1.0, 1.0, 1.0, 1.0, 1.0, 1.0, 1.0, 1.0, 1.0, 1.0, 1.0, 1.0, 1.0, 1.0, 1.0, 1.0, 1.0])
me_cube.materials.append(mat_material)
me_cube.use_mirror_vertex_groups = False
me_cube.update()
me_cube_001 = bpy.data.meshes.new('Cube.001')
me_cube_001.from_pydata([(0.312, -0.3171, 4.103), (0.0, -1.412, 4.434), (0.0, -0.305, 3.992), (0.4741, -0.8287, 4.128), (0.0, -1.008, 4.052), (0.0, -0.7745, 3.898), (0.0, -0.1604, 4.799), (0.5431, -0.4154, 4.634), (0.4696, -0.5067, 4.936), (0.2664, -1.286, 4.569), (0.5522, -1.18, 4.644), (0.0, -1.469, 4.609), (0.0, -1.285, 4.269), (0.4917, -1.102, 4.431), (0.581, -0.3797, 4.367), (0.5369, -1.039, 4.467), (0.0, -1.095, 5.181), (0.3704, -0.9515, 5.152), (0.0, -1.418, 5.129), (0.5234, -1.178, 5.073), (0.5423, -1.104, 4.555), (0.2977, -1.31, 4.549), (0.0, -0.05693, 4.594), (0.0, -1.502, 4.908), (0.0, -0.4899, 5.014), (0.3299, -0.6497, 5.099), (0.5876, -1.177, 4.937), (0.2236, -0.8197, 5.303), (0.0, -0.9007, 5.337), (0.2186, -0.6606, 5.232), (0.0, -0.5845, 5.187), (0.5869, -0.769, 4.966), (0.6797, -1.019, 4.934), (0.5417, -0.7812, 5.029), (0.6653, -1.018, 4.975), (0.0, -0.8818, 3.945), (0.4812, -0.9127, 4.076), (0.4713, -1.05, 4.173), (0.5782, -0.954, 4.228), (0.19, -1.024, 5.147), (0.2665, -1.312, 5.116), (0.2938, -1.34, 4.922), (0.1577, -0.5698, 5.057), (0.1441, -0.8598, 5.318), (0.1365, -0.6307, 5.211), (0.3928, -1.383, 5.103), (0.5306, -1.313, 5.06), (0.5556, -1.313, 5.008), (0.4064, -1.395, 5.0), (0.4511, -0.06146, 4.398), (0.4266, -0.1228, 4.502), (0.0, -0.03035, 4.242), (0.0, -0.05863, 4.39), (0.3684, -1.39, 5.134), (0.5437, -1.302, 5.078), (0.5867, -1.301, 4.987), (0.3899, -1.41, 4.977), (0.3928, -1.383, 5.103), (0.5306, -1.313, 5.06), (0.5556, -1.313, 5.008), (0.4064, -1.395, 5.0), (0.3843, -1.368, 5.1), (0.5222, -1.298, 5.056), (0.5471, -1.298, 5.005), (0.398, -1.38, 4.997), (0.417, -0.06795, 4.416), (0.4043, -0.1103, 4.466), (0.0, -0.03035, 4.242), (0.0, -0.05863, 4.39), (0.4511, -0.06146, 4.398), (0.4266, -0.1228, 4.502), (0.02945, -0.04429, 4.281), (0.02945, -0.05124, 4.369), (0.02946, -0.08071, 4.268), (0.02946, -0.08766, 4.356), (0.4171, -0.1044, 4.403), (0.4043, -0.1467, 4.453), (0.5896, -0.7441, 4.948), (0.7012, -1.041, 4.911), (0.5193, -0.7627, 5.055), (0.6632, -1.041, 4.991), (0.5659, -0.7761, 4.953), (0.6588, -1.026, 4.921), (0.5207, -0.7883, 5.016), (0.6444, -1.025, 4.962), (0.6517, -1.175, 4.8), (0.0, -1.479, 4.6), (0.2284, -1.315, 4.437), (0.6482, -1.038, 4.598), (0.4568, -1.069, 4.298), (0.6447, -0.9012, 4.396), (0.2147, -1.207, 4.588), (0.4594, -1.001, 4.594), (0.1834, -1.182, 4.608), (0.4692, -1.076, 4.683), (0.4088, -0.999, 4.47), (0.454, -0.9352, 4.506)], [], [(10, 20, 92, 94), (3, 0, 2, 5), (14, 90, 88, 7), (85, 86, 6, 8), (87, 1, 11, 86), (7, 8, 6, 22), (7, 88, 85, 8), (20, 15, 96, 92), (3, 5, 35, 36), (0, 3, 90, 14), (2, 0, 14), (5, 4, 12, 89), (39, 40, 18, 16), (42, 25, 29, 44), (25, 26, 19, 17), (41, 23, 18, 40), (14, 7, 50, 49), (89, 12, 1, 87), (85, 86, 23, 41, 26), (8, 85, 78, 77), (6, 8, 25, 42, 24), (44, 29, 27, 43), (25, 17, 27, 29), (39, 16, 28, 43), (32, 34, 84, 82), (25, 8, 77, 79), (26, 25, 79, 80), (85, 26, 80, 78), (36, 35, 37, 38), (89, 90, 38, 37), (90, 3, 36, 38), (5, 89, 37, 35), (17, 39, 43, 27), (30, 44, 43, 28), (26, 41, 56, 55), (24, 42, 44, 30), (17, 19, 40, 39), (47, 48, 60, 59), (19, 26, 55, 54), (41, 40, 53, 56), (40, 19, 54, 53), (51, 49, 69, 67), (7, 22, 52, 50), (2, 14, 49, 51), (46, 45, 53, 54), (47, 46, 54, 55), (48, 47, 55, 56), (45, 48, 56, 53), (60, 57, 61, 64), (45, 46, 58, 57), (48, 45, 57, 60), (46, 47, 59, 58), (63, 64, 61, 62), (58, 59, 63, 62), (59, 60, 64, 63), (57, 58, 62, 61), (72, 71, 73, 74), (49, 50, 70, 69), (50, 52, 68, 70), (66, 65, 69, 70), (71, 72, 68, 67), (65, 71, 67, 69), (72, 66, 70, 68), (75, 76, 74, 73), (71, 65, 75, 73), (65, 66, 76, 75), (66, 72, 74, 76), (32, 31, 77, 78), (31, 33, 79, 77), (34, 32, 78, 80), (33, 34, 80, 79), (81, 82, 84, 83), (31, 32, 82, 81), (34, 33, 83, 84), (33, 31, 81, 83), (10, 9, 86, 85), (9, 21, 87, 86), (20, 10, 85, 88), (21, 13, 89, 87), (15, 20, 88, 90), (13, 15, 90, 89), (96, 95, 91, 92), (92, 91, 93, 94), (9, 10, 94, 93), (15, 13, 95, 96), (13, 21, 91, 95), (21, 9, 93, 91)])
_uv = me_cube_001.uv_layers.new(name='UVMap')
_uv.uv.foreach_set('vector', [0.6369, 0.6951, 0.6367, 0.6948, 0.6367, 0.6948, 0.6369, 0.6951, 0.6741, 0.6917, 0.6741, 0.7288, 0.7152, 0.7292, 0.7152, 0.6929, 0.625, 0.7309, 0.625, 0.6975, 0.6257, 0.698, 0.6285, 0.7333, 0.6264, 0.6985, 0.6875, 0.6805, 0.6875, 0.75, 0.632, 0.7358, 0.6697, 0.6854, 0.75, 0.6878, 0.75, 0.6878, 0.6875, 0.6805, 0.6285, 0.7333, 0.632, 0.7358, 0.6875, 0.75, 0.0, 0.0, 0.6285, 0.7333, 0.6257, 0.698, 0.6264, 0.6985, 0.632, 0.7358, 0.6367, 0.6948, 0.6373, 0.6944, 0.6373, 0.6944, 0.6367, 0.6948, 0.6741, 0.6917, 0.7152, 0.6929, 0.7152, 0.6929, 0.6741, 0.6917, 0.6741, 0.7288, 0.6741, 0.6917, 0.625, 0.6975, 0.625, 0.7309, 0.7152, 0.7292, 0.6741, 0.7288, 0.625, 0.7309, 0.7152, 0.6929, 0.75, 0.6964, 0.75, 0.6878, 0.6519, 0.6902, 0.6622, 0.7208, 0.6582, 0.6909, 0.6875, 0.6805, 0.6875, 0.7152, 0.6629, 0.7464, 0.6383, 0.7429, 0.6474, 0.7442, 0.6629, 0.7464, 0.6383, 0.7429, 0.6277, 0.6999, 0.6289, 0.7014, 0.637, 0.7264, 0.6576, 0.6902, 0.6875, 0.6805, 0.6875, 0.6805, 0.6582, 0.6909, 0.625, 0.7309, 0.6285, 0.7333, 0.6285, 0.7333, 0.625, 0.7309, 0.6519, 0.6902, 0.75, 0.6878, 0.75, 0.6878, 0.6697, 0.6854, 0.6264, 0.6985, 0.6875, 0.6805, 0.6875, 0.6805, 0.6576, 0.6902, 0.6277, 0.6999, 0.632, 0.7358, 0.6264, 0.6985, 0.6264, 0.6985, 0.632, 0.7358, 0.6875, 0.75, 0.632, 0.7358, 0.6383, 0.7429, 0.6629, 0.7464, 0.6875, 0.75, 0.6629, 0.7464, 0.6474, 0.7442, 0.6463, 0.7243, 0.6622, 0.7208, 0.6383, 0.7429, 0.637, 0.7264, 0.6463, 0.7243, 0.6474, 0.7442, 0.6622, 0.7208, 0.6875, 0.7152, 0.6875, 0.7152, 0.6622, 0.7208, 0.6273, 0.7018, 0.628, 0.7027, 0.628, 0.7027, 0.6273, 0.7018, 0.6383, 0.7429, 0.632, 0.7358, 0.632, 0.7358, 0.6383, 0.7429, 0.6277, 0.6999, 0.6383, 0.7429, 0.6383, 0.7429, 0.6277, 0.6999, 0.6264, 0.6985, 0.6277, 0.6999, 0.6277, 0.6999, 0.6264, 0.6985, 0.6741, 0.6917, 0.7152, 0.6929, 0.6519, 0.6902, 0.625, 0.6975, 0.6519, 0.6902, 0.625, 0.6975, 0.625, 0.6975, 0.6519, 0.6902, 0.625, 0.6975, 0.6741, 0.6917, 0.6741, 0.6917, 0.625, 0.6975, 0.7152, 0.6929, 0.6519, 0.6902, 0.6519, 0.6902, 0.7152, 0.6929, 0.637, 0.7264, 0.6622, 0.7208, 0.6622, 0.7208, 0.6463, 0.7243, 0.6875, 0.75, 0.6629, 0.7464, 0.6622, 0.7208, 0.6875, 0.7152, 0.6277, 0.6999, 0.6576, 0.6902, 0.6576, 0.6902, 0.6277, 0.6999, 0.6875, 0.75, 0.6629, 0.7464, 0.6629, 0.7464, 0.6875, 0.75, 0.637, 0.7264, 0.6289, 0.7014, 0.6582, 0.6909, 0.6622, 0.7208, 0.6313, 0.6991, 0.6545, 0.6914, 0.6545, 0.6914, 0.6313, 0.6991, 0.6289, 0.7014, 0.6277, 0.6999, 0.6277, 0.6999, 0.6289, 0.7014, 0.6576, 0.6902, 0.6582, 0.6909, 0.6582, 0.6909, 0.6576, 0.6902, 0.6582, 0.6909, 0.6289, 0.7014, 0.6289, 0.7014, 0.6582, 0.6909, 0.7152, 0.7292, 0.625, 0.7309, 0.625, 0.7309, 0.7152, 0.7292, 0.0, 0.0, 0.0, 0.0, 0.0, 0.0, 0.0, 0.0, 0.7152, 0.7292, 0.625, 0.7309, 0.625, 0.7309, 0.7152, 0.7292, 0.6323, 0.6998, 0.6547, 0.692, 0.6582, 0.6909, 0.6289, 0.7014, 0.6313, 0.6991, 0.6323, 0.6998, 0.6289, 0.7014, 0.6277, 0.6999, 0.6545, 0.6914, 0.6313, 0.6991, 0.6277, 0.6999, 0.6576, 0.6902, 0.6547, 0.692, 0.6545, 0.6914, 0.6576, 0.6902, 0.6582, 0.6909, 0.6545, 0.6914, 0.6547, 0.692, 0.6547, 0.692, 0.6545, 0.6914, 0.6547, 0.692, 0.6323, 0.6998, 0.6323, 0.6998, 0.6547, 0.692, 0.6545, 0.6914, 0.6547, 0.692, 0.6547, 0.692, 0.6545, 0.6914, 0.6323, 0.6998, 0.6313, 0.6991, 0.6313, 0.6991, 0.6323, 0.6998, 0.6313, 0.6991, 0.6545, 0.6914, 0.6547, 0.692, 0.6323, 0.6998, 0.6323, 0.6998, 0.6313, 0.6991, 0.6313, 0.6991, 0.6323, 0.6998, 0.6313, 0.6991, 0.6545, 0.6914, 0.6545, 0.6914, 0.6313, 0.6991, 0.6547, 0.692, 0.6323, 0.6998, 0.6323, 0.6998, 0.6547, 0.692, 0.0, 0.0, 0.0, 0.0, 0.0, 0.0, 0.0, 0.0, 0.625, 0.7309, 0.6285, 0.7333, 0.6285, 0.7333, 0.625, 0.7309, 0.0, 0.0, 0.0, 0.0, 0.0, 0.0, 0.0, 0.0, 0.0, 0.0, 0.0, 0.0, 0.0, 0.0, 0.0, 0.0, 0.0, 0.0, 0.0, 0.0, 0.0, 0.0, 0.0, 0.0, 0.0, 0.0, 0.0, 0.0, 0.0, 0.0, 0.0, 0.0, 0.0, 0.0, 0.0, 0.0, 0.0, 0.0, 0.0, 0.0, 0.0, 0.0, 0.0, 0.0, 0.0, 0.0, 0.0, 0.0, 0.0, 0.0, 0.0, 0.0, 0.0, 0.0, 0.0, 0.0, 0.0, 0.0, 0.0, 0.0, 0.0, 0.0, 0.0, 0.0, 0.0, 0.0, 0.0, 0.0, 0.0, 0.0, 0.0, 0.0, 0.6273, 0.7018, 0.6327, 0.7342, 0.632, 0.7358, 0.6264, 0.6985, 0.6327, 0.7342, 0.6364, 0.7383, 0.6383, 0.7429, 0.632, 0.7358, 0.628, 0.7027, 0.6273, 0.7018, 0.6264, 0.6985, 0.6277, 0.6999, 0.6364, 0.7383, 0.628, 0.7027, 0.6277, 0.6999, 0.6383, 0.7429, 0.6327, 0.7342, 0.6273, 0.7018, 0.628, 0.7027, 0.6364, 0.7383, 0.6327, 0.7342, 0.6273, 0.7018, 0.6273, 0.7018, 0.6327, 0.7342, 0.628, 0.7027, 0.6364, 0.7383, 0.6364, 0.7383, 0.628, 0.7027, 0.6364, 0.7383, 0.6327, 0.7342, 0.6327, 0.7342, 0.6364, 0.7383, 0.6369, 0.6951, 0.6627, 0.6876, 0.6875, 0.6805, 0.6264, 0.6985, 0.6627, 0.6876, 0.6607, 0.6881, 0.6697, 0.6854, 0.6875, 0.6805, 0.6367, 0.6948, 0.6369, 0.6951, 0.6264, 0.6985, 0.6257, 0.698, 0.6607, 0.6881, 0.6446, 0.6924, 0.6519, 0.6902, 0.6697, 0.6854, 0.6373, 0.6944, 0.6367, 0.6948, 0.6257, 0.698, 0.625, 0.6975, 0.6446, 0.6924, 0.6373, 0.6944, 0.625, 0.6975, 0.6519, 0.6902, 0.6373, 0.6944, 0.6446, 0.6924, 0.6607, 0.6881, 0.6367, 0.6948, 0.6367, 0.6948, 0.6607, 0.6881, 0.6627, 0.6876, 0.6369, 0.6951, 0.6627, 0.6876, 0.6369, 0.6951, 0.6369, 0.6951, 0.6627, 0.6876, 0.6373, 0.6944, 0.6446, 0.6924, 0.6446, 0.6924, 0.6373, 0.6944, 0.6446, 0.6924, 0.6607, 0.6881, 0.6607, 0.6881, 0.6446, 0.6924, 0.6607, 0.6881, 0.6627, 0.6876, 0.6627, 0.6876, 0.6607, 0.6881])
_ca = me_cube_001.color_attributes.new('Attribute', 'BYTE_COLOR', 'CORNER')
_ca.data.foreach_set('color', [1.0, 1.0, 1.0, 1.0, 1.0, 1.0, 1.0, 1.0, 1.0, 1.0, 1.0, 1.0, 1.0, 1.0, 1.0, 1.0, 1.0, 1.0, 1.0, 1.0, 1.0, 1.0, 1.0, 1.0, 1.0, 1.0, 1.0, 1.0, 1.0, 1.0, 1.0, 1.0, 1.0, 1.0, 1.0, 1.0, 1.0, 1.0, 1.0, 1.0, 1.0, 1.0, 1.0, 1.0, 1.0, 1.0, 1.0, 1.0, 1.0, 1.0, 1.0, 1.0, 1.0, 1.0, 1.0, 1.0, 1.0, 1.0, 1.0, 1.0, 1.0, 1.0, 1.0, 1.0, 1.0, 1.0, 1.0, 1.0, 1.0, 1.0, 1.0, 1.0, 1.0, 1.0, 1.0, 1.0, 1.0, 1.0, 1.0, 1.0, 1.0, 1.0, 1.0, 1.0, 1.0, 1.0, 1.0, 1.0, 1.0, 1.0, 1.0, 1.0, 1.0, 1.0, 1.0, 1.0, 1.0, 1.0, 1.0, 1.0, 1.0, 1.0, 1.0, 1.0, 1.0, 1.0, 1.0, 1.0, 1.0, 1.0, 1.0, 1.0, 1.0, 1.0, 1.0, 1.0, 1.0, 1.0, 1.0, 1.0, 1.0, 1.0, 1.0, 1.0, 1.0, 1.0, 1.0, 1.0, 1.0, 1.0, 1.0, 1.0, 1.0, 1.0, 1.0, 1.0, 1.0, 1.0, 1.0, 1.0, 1.0, 1.0, 1.0, 1.0, 1.0, 1.0, 1.0, 1.0, 1.0, 1.0, 1.0, 1.0, 1.0, 1.0, 1.0, 1.0, 1.0, 1.0, 1.0, 1.0, 1.0, 1.0, 1.0, 1.0, 1.0, 1.0, 1.0, 1.0, 1.0, 1.0, 1.0, 1.0, 1.0, 1.0, 1.0, 1.0, 1.0, 1.0, 1.0, 1.0, 1.0, 1.0, 1.0, 1.0, 1.0, 1.0, 1.0, 1.0, 1.0, 1.0, 1.0, 1.0, 1.0, 1.0, 1.0, 1.0, 1.0, 1.0, 1.0, 1.0, 1.0, 1.0, 1.0, 1.0, 1.0, 1.0, 1.0, 1.0, 1.0, 1.0, 1.0, 1.0, 1.0, 1.0, 1.0, 1.0, 1.0, 1.0, 1.0, 1.0, 1.0, 1.0, 1.0, 1.0, 1.0, 1.0, 1.0, 1.0, 1.0, 1.0, 1.0, 1.0, 1.0, 1.0, 1.0, 1.0, 1.0, 1.0, 1.0, 1.0, 1.0, 1.0, 1.0, 1.0, 1.0, 1.0, 1.0, 1.0, 1.0, 1.0, 1.0, 1.0, 1.0, 1.0, 1.0, 1.0, 1.0, 1.0, 1.0, 1.0, 1.0, 1.0, 1.0, 1.0, 1.0, 1.0, 1.0, 1.0, 1.0, 1.0, 1.0, 1.0, 1.0, 1.0, 1.0, 1.0, 1.0, 1.0, 1.0, 1.0, 1.0, 1.0, 1.0, 1.0, 1.0, 1.0, 1.0, 1.0, 1.0, 1.0, 1.0, 1.0, 1.0, 1.0, 1.0, 1.0, 1.0, 1.0, 1.0, 1.0, 1.0, 1.0, 1.0, 1.0, 1.0, 1.0, 1.0, 1.0, 1.0, 1.0, 1.0, 1.0, 1.0, 1.0, 1.0, 1.0, 1.0, 1.0, 1.0, 1.0, 1.0, 1.0, 1.0, 1.0, 1.0, 1.0, 1.0, 1.0, 1.0, 1.0, 1.0, 1.0, 1.0, 1.0, 1.0, 1.0, 1.0, 1.0, 1.0, 1.0, 1.0, 1.0, 1.0, 1.0, 1.0, 1.0, 1.0, 1.0, 1.0, 1.0, 1.0, 1.0, 1.0, 1.0, 1.0, 1.0, 1.0, 1.0, 1.0, 1.0, 1.0, 1.0, 1.0, 1.0, 1.0, 1.0, 1.0, 1.0, 1.0, 1.0, 1.0, 1.0, 1.0, 1.0, 1.0, 1.0, 1.0, 1.0, 1.0, 1.0, 1.0, 1.0, 1.0, 1.0, 1.0, 1.0, 1.0, 1.0, 1.0, 1.0, 1.0, 1.0, 1.0, 1.0, 1.0, 1.0, 1.0, 1.0, 1.0, 1.0, 1.0, 1.0, 1.0, 1.0, 1.0, 1.0, 1.0, 1.0, 1.0, 1.0, 1.0, 1.0, 1.0, 1.0, 1.0, 1.0, 1.0, 1.0, 1.0, 1.0, 1.0, 1.0, 1.0, 1.0, 1.0, 1.0, 1.0, 1.0, 1.0, 1.0, 1.0, 1.0, 1.0, 1.0, 1.0, 1.0, 1.0, 1.0, 1.0, 1.0, 1.0, 1.0, 1.0, 1.0, 1.0, 1.0, 1.0, 1.0, 1.0, 1.0, 1.0, 1.0, 1.0, 1.0, 1.0, 1.0, 1.0, 1.0, 1.0, 1.0, 1.0, 1.0, 1.0, 1.0, 1.0, 1.0, 1.0, 1.0, 1.0, 1.0, 1.0, 1.0, 1.0, 1.0, 1.0, 1.0, 1.0, 1.0, 1.0, 1.0, 1.0, 1.0, 1.0, 1.0, 1.0, 1.0, 1.0, 1.0, 1.0, 1.0, 1.0, 1.0, 1.0, 1.0, 1.0, 1.0, 1.0, 1.0, 1.0, 1.0, 1.0, 1.0, 1.0, 1.0, 1.0, 1.0, 1.0, 1.0, 1.0, 1.0, 1.0, 1.0, 1.0, 1.0, 1.0, 1.0, 1.0, 1.0, 1.0, 1.0, 1.0, 1.0, 1.0, 1.0, 1.0, 1.0, 1.0, 1.0, 1.0, 1.0, 1.0, 1.0, 1.0, 1.0, 1.0, 1.0, 1.0, 1.0, 1.0, 1.0, 1.0, 1.0, 1.0, 1.0, 1.0, 1.0, 1.0, 1.0, 1.0, 1.0, 1.0, 1.0, 1.0, 1.0, 1.0, 1.0, 1.0, 1.0, 1.0, 1.0, 1.0, 1.0, 1.0, 1.0, 1.0, 1.0, 1.0, 1.0, 1.0, 1.0, 1.0, 1.0, 1.0, 1.0, 1.0, 1.0, 1.0, 1.0, 1.0, 1.0, 1.0, 1.0, 1.0, 1.0, 1.0, 1.0, 1.0, 1.0, 1.0, 1.0, 1.0, 1.0, 1.0, 1.0, 1.0, 1.0, 1.0, 1.0, 1.0, 1.0, 1.0, 1.0, 1.0, 1.0, 1.0, 1.0, 1.0, 1.0, 1.0, 1.0, 1.0, 1.0, 1.0, 1.0, 1.0, 1.0, 1.0, 1.0, 1.0, 1.0, 1.0, 1.0, 1.0, 1.0, 1.0, 1.0, 1.0, 1.0, 1.0, 1.0, 1.0, 1.0, 1.0, 1.0, 1.0, 1.0, 1.0, 1.0, 1.0, 1.0, 1.0, 1.0, 1.0, 1.0, 1.0, 1.0, 1.0, 1.0, 1.0, 1.0, 1.0, 1.0, 1.0, 1.0, 1.0, 1.0, 1.0, 1.0, 1.0, 1.0, 1.0, 1.0, 1.0, 1.0, 1.0, 1.0, 1.0, 1.0, 1.0, 1.0, 1.0, 1.0, 1.0, 1.0, 1.0, 1.0, 1.0, 1.0, 1.0, 1.0, 1.0, 1.0, 1.0, 1.0, 1.0, 1.0, 1.0, 1.0, 1.0, 1.0, 1.0, 1.0, 1.0, 1.0, 1.0, 1.0, 1.0, 1.0, 1.0, 1.0, 1.0, 1.0, 1.0, 1.0, 1.0, 1.0, 1.0, 1.0, 1.0, 1.0, 1.0, 1.0, 1.0, 1.0, 1.0, 1.0, 1.0, 1.0, 1.0, 1.0, 1.0, 1.0, 1.0, 1.0, 1.0, 1.0, 1.0, 1.0, 1.0, 1.0, 1.0, 1.0, 1.0, 1.0, 1.0, 1.0, 1.0, 1.0, 1.0, 1.0, 1.0, 1.0, 1.0, 1.0, 1.0, 1.0, 1.0, 1.0, 1.0, 1.0, 1.0, 1.0, 1.0, 1.0, 1.0, 1.0, 1.0, 1.0, 1.0, 1.0, 1.0, 1.0, 1.0, 1.0, 1.0, 1.0, 1.0, 1.0, 1.0, 1.0, 1.0, 1.0, 1.0, 1.0, 1.0, 1.0, 1.0, 1.0, 1.0, 1.0, 1.0, 1.0, 1.0, 1.0, 1.0, 1.0, 1.0, 1.0, 1.0, 1.0, 1.0, 1.0, 1.0, 1.0, 1.0, 1.0, 1.0, 1.0, 1.0, 1.0, 1.0, 1.0, 1.0, 1.0, 1.0, 1.0, 1.0, 1.0, 1.0, 1.0, 1.0, 1.0, 1.0, 1.0, 1.0, 1.0, 1.0, 1.0, 1.0, 1.0, 1.0, 1.0, 1.0, 1.0, 1.0, 1.0, 1.0, 1.0, 1.0, 1.0, 1.0, 1.0, 1.0, 1.0, 1.0, 1.0, 1.0, 1.0, 1.0, 1.0, 1.0, 1.0, 1.0, 1.0, 1.0, 1.0, 1.0, 1.0, 1.0, 1.0, 1.0, 1.0, 1.0, 1.0, 1.0, 1.0, 1.0, 1.0, 1.0, 1.0, 1.0, 1.0, 1.0, 1.0, 1.0, 1.0, 1.0, 1.0, 1.0, 1.0, 1.0, 1.0, 1.0, 1.0, 1.0, 1.0, 1.0, 1.0, 1.0, 1.0, 1.0, 1.0, 1.0, 1.0, 1.0, 1.0, 1.0, 1.0, 1.0, 1.0, 1.0, 1.0, 1.0, 1.0, 1.0, 1.0, 1.0, 1.0, 1.0, 1.0, 1.0, 1.0, 1.0, 1.0, 1.0, 1.0, 1.0, 1.0, 1.0, 1.0, 1.0, 1.0, 1.0, 1.0, 1.0, 1.0, 1.0, 1.0, 1.0, 1.0, 1.0, 1.0, 1.0, 1.0, 1.0, 1.0, 1.0, 1.0, 1.0, 1.0, 1.0, 1.0, 1.0, 1.0, 1.0, 1.0, 1.0, 1.0, 1.0, 1.0, 1.0, 1.0, 1.0, 1.0, 1.0, 1.0, 1.0, 1.0, 1.0, 1.0, 1.0, 1.0, 1.0, 1.0, 1.0, 1.0, 1.0, 1.0, 1.0, 1.0, 1.0, 1.0, 1.0, 1.0, 1.0, 1.0, 1.0, 1.0, 1.0, 1.0, 1.0, 1.0, 1.0, 1.0, 1.0, 1.0, 1.0, 1.0, 1.0, 1.0, 1.0, 1.0, 1.0, 1.0, 1.0, 1.0, 1.0, 1.0, 1.0, 1.0, 1.0, 1.0, 1.0, 1.0, 1.0, 1.0, 1.0, 1.0, 1.0, 1.0, 1.0, 1.0, 1.0, 1.0, 1.0, 1.0, 1.0, 1.0, 1.0, 1.0, 1.0, 1.0, 1.0, 1.0, 1.0, 1.0, 1.0, 1.0, 1.0, 1.0, 1.0, 1.0, 1.0, 1.0, 1.0, 1.0, 1.0, 1.0, 1.0, 1.0, 1.0, 1.0, 1.0, 1.0, 1.0, 1.0, 1.0, 1.0, 1.0, 1.0, 1.0, 1.0, 1.0, 1.0, 1.0, 1.0, 1.0, 1.0, 1.0, 1.0, 1.0, 1.0, 1.0, 1.0, 1.0, 1.0, 1.0, 1.0, 1.0, 1.0, 1.0, 1.0, 1.0, 1.0, 1.0, 1.0, 1.0, 1.0, 1.0, 1.0, 1.0, 1.0, 1.0, 1.0, 1.0, 1.0, 1.0, 1.0, 1.0, 1.0, 1.0, 1.0, 1.0, 1.0, 1.0, 1.0, 1.0, 1.0, 1.0, 1.0, 1.0, 1.0, 1.0, 1.0, 1.0, 1.0, 1.0, 1.0, 1.0, 1.0, 1.0, 1.0, 1.0, 1.0, 1.0, 1.0, 1.0, 1.0, 1.0, 1.0, 1.0, 1.0, 1.0, 1.0, 1.0, 1.0, 1.0, 1.0, 1.0, 1.0, 1.0, 1.0, 1.0, 1.0, 1.0, 1.0, 1.0, 1.0, 1.0, 1.0, 1.0, 1.0, 1.0, 1.0, 1.0, 1.0, 1.0, 1.0, 1.0, 1.0, 1.0, 1.0, 1.0, 1.0, 1.0, 1.0, 1.0, 1.0, 1.0, 1.0, 1.0, 1.0, 1.0, 1.0, 1.0, 1.0, 1.0, 1.0, 1.0, 1.0, 1.0, 1.0, 1.0, 1.0, 1.0, 1.0, 1.0, 1.0, 1.0, 1.0, 1.0, 1.0, 1.0, 1.0, 1.0, 1.0, 1.0, 1.0, 1.0, 1.0, 1.0, 1.0, 1.0, 1.0, 1.0, 1.0, 1.0, 1.0, 1.0, 1.0, 1.0, 1.0, 1.0, 1.0, 1.0, 1.0, 1.0, 1.0, 1.0, 1.0, 1.0, 1.0, 1.0, 1.0, 1.0, 1.0, 1.0, 1.0, 1.0, 1.0, 1.0, 1.0, 1.0, 1.0, 1.0, 1.0, 1.0, 1.0, 1.0, 1.0, 1.0, 1.0, 1.0, 1.0, 1.0, 1.0, 1.0, 1.0, 1.0, 1.0, 1.0, 1.0, 1.0, 1.0, 1.0, 1.0, 1.0, 1.0, 1.0, 1.0, 1.0, 1.0, 1.0, 1.0, 1.0, 1.0, 1.0, 1.0, 1.0, 1.0, 1.0, 1.0, 1.0, 1.0, 1.0, 1.0, 1.0, 1.0, 1.0, 1.0, 1.0, 1.0, 1.0, 1.0, 1.0, 1.0, 1.0, 1.0, 1.0, 1.0, 1.0, 1.0, 1.0, 1.0, 1.0, 1.0, 1.0, 1.0, 1.0, 1.0, 1.0, 1.0, 1.0, 1.0, 1.0, 1.0, 1.0, 1.0, 1.0, 1.0, 1.0, 1.0, 1.0, 1.0, 1.0, 1.0, 1.0, 1.0, 1.0, 1.0, 1.0, 1.0, 1.0, 1.0, 1.0, 1.0, 1.0, 1.0, 1.0, 1.0, 1.0, 1.0, 1.0, 1.0, 1.0, 1.0, 1.0, 1.0, 1.0, 1.0, 1.0, 1.0, 1.0, 1.0, 1.0, 1.0, 1.0, 1.0, 1.0, 1.0, 1.0, 1.0, 1.0, 1.0, 1.0, 1.0, 1.0, 1.0, 1.0, 1.0, 1.0, 1.0, 1.0, 1.0, 1.0, 1.0, 1.0, 1.0, 1.0, 1.0, 1.0, 1.0, 1.0, 1.0, 1.0, 1.0, 1.0, 1.0, 1.0, 1.0, 1.0, 1.0, 1.0, 1.0, 1.0, 1.0, 1.0, 1.0, 1.0, 1.0, 1.0, 1.0, 1.0, 1.0, 1.0, 1.0, 1.0, 1.0, 1.0, 1.0, 1.0, 1.0, 1.0, 1.0, 1.0, 1.0, 1.0, 1.0, 1.0, 1.0, 1.0, 1.0, 1.0, 1.0, 1.0, 1.0])
me_cube_001.materials.append(mat_material)
me_cube_001.use_mirror_vertex_groups = False
me_cube_001.update()
me_cube_002 = bpy.data.meshes.new('Cube.002')
me_cube_002.from_pydata([(1.497, -0.3459, 2.4), (2.022, -0.4089, 2.538), (1.404, -0.05507, 2.516), (1.404, 0.5572, 2.516), (2.091, -0.05678, 2.711), (1.823, 0.5583, 2.635), (1.72, -0.1476, 1.49), (2.146, -0.1986, 1.602), (1.693, 0.1405, 1.637), (1.693, 0.5855, 1.63), (2.25, 0.1391, 1.796), (2.032, 0.5864, 1.727), (1.8, -0.1456, 1.174), (2.222, -0.1962, 1.285), (1.771, 0.1019, 1.139), (1.771, 0.5936, 1.139), (2.322, 0.1005, 1.296), (2.107, 0.5944, 1.235), (1.46, 0.007208, 2.157), (1.46, 0.7148, 2.157), (1.944, 0.716, 2.295), (2.254, 0.005229, 2.383), (1.567, -0.3289, 2.024), (2.174, -0.4016, 2.183), (1.801, -0.1181, 1.214), (2.224, -0.1652, 1.324), (1.772, 0.1124, 1.178), (1.772, 0.5704, 1.178), (2.323, 0.1111, 1.335), (2.108, 0.5712, 1.274), (1.801, -0.1181, 1.214), (2.224, -0.1652, 1.324), (1.772, 0.1124, 1.178), (1.772, 0.5704, 1.178), (2.323, 0.1111, 1.335), (2.108, 0.5712, 1.274), (1.833, -0.2736, 0.7513), (2.451, -0.3426, 0.9138), (1.79, 0.06419, 0.6995), (1.79, 0.7354, 0.6995), (2.597, 0.06231, 0.9296), (2.282, 0.7365, 0.8397), (2.209, -0.06675, -0.009374), (2.494, -0.09846, 0.06529), (2.19, 0.08848, -0.03316), (2.19, 0.3969, -0.03316), (2.561, 0.08762, 0.07256), (2.416, 0.3974, 0.03127), (1.991, -0.183, 1.371), (2.033, 0.103, 1.356), (1.903, 0.621, 1.319), (1.991, -0.183, 1.371), (1.903, 0.621, 1.319), (2.147, -0.3708, 0.8417), (2.019, 0.8073, 0.7654), (2.402, -0.1163, -0.1338), (2.43, 0.07624, -0.1438), (2.342, 0.425, -0.1688)], [], [(4, 1, 0, 2), (2, 3, 5, 4), (11, 9, 15, 17), (7, 10, 16, 13), (19, 18, 8, 9), (21, 20, 11, 10), (18, 22, 6, 8), (22, 23, 7, 6), (23, 21, 10, 7), (20, 19, 9, 11), (16, 14, 12, 13), (14, 16, 17, 15), (9, 8, 14, 15), (10, 11, 17, 16), (8, 6, 12, 14), (6, 7, 13, 12), (5, 3, 19, 20), (1, 4, 21, 23), (0, 1, 23, 22), (2, 0, 22, 18), (4, 5, 20, 21), (3, 2, 18, 19), (49, 48, 24, 26), (49, 50, 29, 28), (52, 33, 39, 54), (31, 34, 40, 37), (50, 27, 33, 52), (27, 26, 32, 33), (28, 29, 35, 34), (26, 24, 30, 32), (48, 25, 31, 51), (25, 28, 34, 31), (54, 39, 45, 57), (37, 40, 46, 43), (33, 32, 38, 39), (34, 35, 41, 40), (32, 30, 36, 38), (51, 31, 37, 53), (56, 44, 42, 55), (56, 46, 47, 57), (39, 38, 44, 45), (40, 41, 47, 46), (38, 36, 42, 44), (53, 37, 43, 55), (36, 53, 55, 42), (44, 56, 57, 45), (46, 56, 55, 43), (30, 51, 53, 36), (41, 54, 57, 47), (24, 48, 51, 30), (29, 50, 52, 35), (35, 52, 54, 41), (26, 27, 50, 49), (28, 25, 48, 49)])
_uv = me_cube_002.uv_layers.new(name='UVMap')
_uv.uv.foreach_set('vector', [0.5, 0.681, 0.5, 0.75, 0.625, 0.75, 0.625, 0.6891, 0.625, 0.6891, 0.625, 0.5609, 0.5488, 0.5658, 0.5, 0.681, 0.5488, 0.5658, 0.625, 0.5609, 0.625, 0.5609, 0.5488, 0.5658, 0.5, 0.75, 0.5, 0.681, 0.5, 0.681, 0.5, 0.75, 0.625, 0.5609, 0.625, 0.6891, 0.625, 0.6891, 0.625, 0.5609, 0.5, 0.681, 0.5488, 0.5658, 0.5488, 0.5658, 0.5, 0.681, 0.625, 0.6891, 0.625, 0.75, 0.625, 0.75, 0.625, 0.6891, 0.625, 0.75, 0.5, 0.75, 0.5, 0.75, 0.625, 0.75, 0.5, 0.75, 0.5, 0.681, 0.5, 0.681, 0.5, 0.75, 0.5488, 0.5658, 0.625, 0.5609, 0.625, 0.5609, 0.5488, 0.5658, 0.5, 0.681, 0.625, 0.6891, 0.625, 0.75, 0.5, 0.75, 0.625, 0.6891, 0.5, 0.681, 0.5488, 0.5658, 0.625, 0.5609, 0.625, 0.5609, 0.625, 0.6891, 0.625, 0.6891, 0.625, 0.5609, 0.5, 0.681, 0.5488, 0.5658, 0.5488, 0.5658, 0.5, 0.681, 0.625, 0.6891, 0.625, 0.75, 0.625, 0.75, 0.625, 0.6891, 0.625, 0.75, 0.5, 0.75, 0.5, 0.75, 0.625, 0.75, 0.5488, 0.5658, 0.625, 0.5609, 0.625, 0.5609, 0.5488, 0.5658, 0.5, 0.75, 0.5, 0.681, 0.5, 0.681, 0.5, 0.75, 0.625, 0.75, 0.5, 0.75, 0.5, 0.75, 0.625, 0.75, 0.625, 0.6891, 0.625, 0.75, 0.625, 0.75, 0.625, 0.6891, 0.5, 0.681, 0.5488, 0.5658, 0.5488, 0.5658, 0.5, 0.681, 0.625, 0.5609, 0.625, 0.6891, 0.625, 0.6891, 0.625, 0.5609, 0.5625, 0.685, 0.5625, 0.75, 0.625, 0.75, 0.625, 0.6891, 0.5625, 0.685, 0.5869, 0.5634, 0.5488, 0.5658, 0.5, 0.681, 0.5869, 0.5634, 0.625, 0.5609, 0.625, 0.5609, 0.5869, 0.5634, 0.5, 0.75, 0.5, 0.681, 0.5, 0.681, 0.5, 0.75, 0.5869, 0.5634, 0.625, 0.5609, 0.625, 0.5609, 0.5869, 0.5634, 0.625, 0.5609, 0.625, 0.6891, 0.625, 0.6891, 0.625, 0.5609, 0.5, 0.681, 0.5488, 0.5658, 0.5488, 0.5658, 0.5, 0.681, 0.625, 0.6891, 0.625, 0.75, 0.625, 0.75, 0.625, 0.6891, 0.5625, 0.75, 0.5, 0.75, 0.5, 0.75, 0.5625, 0.75, 0.5, 0.75, 0.5, 0.681, 0.5, 0.681, 0.5, 0.75, 0.5869, 0.5634, 0.625, 0.5609, 0.625, 0.5609, 0.5869, 0.5634, 0.5, 0.75, 0.5, 0.681, 0.5, 0.681, 0.5, 0.75, 0.625, 0.5609, 0.625, 0.6891, 0.625, 0.6891, 0.625, 0.5609, 0.5, 0.681, 0.5488, 0.5658, 0.5488, 0.5658, 0.5, 0.681, 0.625, 0.6891, 0.625, 0.75, 0.625, 0.75, 0.625, 0.6891, 0.5625, 0.75, 0.5, 0.75, 0.5, 0.75, 0.5625, 0.75, 0.5625, 0.685, 0.625, 0.6891, 0.625, 0.75, 0.5625, 0.75, 0.5625, 0.685, 0.5, 0.681, 0.5488, 0.5658, 0.5869, 0.5634, 0.625, 0.5609, 0.625, 0.6891, 0.625, 0.6891, 0.625, 0.5609, 0.5, 0.681, 0.5488, 0.5658, 0.5488, 0.5658, 0.5, 0.681, 0.625, 0.6891, 0.625, 0.75, 0.625, 0.75, 0.625, 0.6891, 0.5625, 0.75, 0.5, 0.75, 0.5, 0.75, 0.5625, 0.75, 0.625, 0.75, 0.5625, 0.75, 0.5625, 0.75, 0.625, 0.75, 0.625, 0.6891, 0.5625, 0.685, 0.5869, 0.5634, 0.625, 0.5609, 0.5, 0.681, 0.5625, 0.685, 0.5625, 0.75, 0.5, 0.75, 0.625, 0.75, 0.5625, 0.75, 0.5625, 0.75, 0.625, 0.75, 0.5488, 0.5658, 0.5869, 0.5634, 0.5869, 0.5634, 0.5488, 0.5658, 0.625, 0.75, 0.5625, 0.75, 0.5625, 0.75, 0.625, 0.75, 0.5488, 0.5658, 0.5869, 0.5634, 0.5869, 0.5634, 0.5488, 0.5658, 0.5488, 0.5658, 0.5869, 0.5634, 0.5869, 0.5634, 0.5488, 0.5658, 0.625, 0.6891, 0.625, 0.5609, 0.5869, 0.5634, 0.5625, 0.685, 0.5, 0.681, 0.5, 0.75, 0.5625, 0.75, 0.5625, 0.685])
_ca = me_cube_002.color_attributes.new('Attribute', 'BYTE_COLOR', 'CORNER')
_ca.data.foreach_set('color', [1.0, 1.0, 1.0, 1.0, 1.0, 1.0, 1.0, 1.0, 1.0, 1.0, 1.0, 1.0, 1.0, 1.0, 1.0, 1.0, 1.0, 1.0, 1.0, 1.0, 1.0, 1.0, 1.0, 1.0, 1.0, 1.0, 1.0, 1.0, 1.0, 1.0, 1.0, 1.0, 1.0, 1.0, 1.0, 1.0, 1.0, 1.0, 1.0, 1.0, 1.0, 1.0, 1.0, 1.0, 1.0, 1.0, 1.0, 1.0, 1.0, 1.0, 1.0, 1.0, 1.0, 1.0, 1.0, 1.0, 1.0, 1.0, 1.0, 1.0, 1.0, 1.0, 1.0, 1.0, 1.0, 1.0, 1.0, 1.0, 1.0, 1.0, 1.0, 1.0, 1.0, 1.0, 1.0, 1.0, 1.0, 1.0, 1.0, 1.0, 1.0, 1.0, 1.0, 1.0, 1.0, 1.0, 1.0, 1.0, 1.0, 1.0, 1.0, 1.0, 1.0, 1.0, 1.0, 1.0, 1.0, 1.0, 1.0, 1.0, 1.0, 1.0, 1.0, 1.0, 1.0, 1.0, 1.0, 1.0, 1.0, 1.0, 1.0, 1.0, 1.0, 1.0, 1.0, 1.0, 1.0, 1.0, 1.0, 1.0, 1.0, 1.0, 1.0, 1.0, 1.0, 1.0, 1.0, 1.0, 1.0, 1.0, 1.0, 1.0, 1.0, 1.0, 1.0, 1.0, 1.0, 1.0, 1.0, 1.0, 1.0, 1.0, 1.0, 1.0, 1.0, 1.0, 1.0, 1.0, 1.0, 1.0, 1.0, 1.0, 1.0, 1.0, 1.0, 1.0, 1.0, 1.0, 1.0, 1.0, 1.0, 1.0, 1.0, 1.0, 1.0, 1.0, 1.0, 1.0, 1.0, 1.0, 1.0, 1.0, 1.0, 1.0, 1.0, 1.0, 1.0, 1.0, 1.0, 1.0, 1.0, 1.0, 1.0, 1.0, 1.0, 1.0, 1.0, 1.0, 1.0, 1.0, 1.0, 1.0, 1.0, 1.0, 1.0, 1.0, 1.0, 1.0, 1.0, 1.0, 1.0, 1.0, 1.0, 1.0, 1.0, 1.0, 1.0, 1.0, 1.0, 1.0, 1.0, 1.0, 1.0, 1.0, 1.0, 1.0, 1.0, 1.0, 1.0, 1.0, 1.0, 1.0, 1.0, 1.0, 1.0, 1.0, 1.0, 1.0, 1.0, 1.0, 1.0, 1.0, 1.0, 1.0, 1.0, 1.0, 1.0, 1.0, 1.0, 1.0, 1.0, 1.0, 1.0, 1.0, 1.0, 1.0, 1.0, 1.0, 1.0, 1.0, 1.0, 1.0, 1.0, 1.0, 1.0, 1.0, 1.0, 1.0, 1.0, 1.0, 1.0, 1.0, 1.0, 1.0, 1.0, 1.0, 1.0, 1.0, 1.0, 1.0, 1.0, 1.0, 1.0, 1.0, 1.0, 1.0, 1.0, 1.0, 1.0, 1.0, 1.0, 1.0, 1.0, 1.0, 1.0, 1.0, 1.0, 1.0, 1.0, 1.0, 1.0, 1.0, 1.0, 1.0, 1.0, 1.0, 1.0, 1.0, 1.0, 1.0, 1.0, 1.0, 1.0, 1.0, 1.0, 1.0, 1.0, 1.0, 1.0, 1.0, 1.0, 1.0, 1.0, 1.0, 1.0, 1.0, 1.0, 1.0, 1.0, 1.0, 1.0, 1.0, 1.0, 1.0, 1.0, 1.0, 1.0, 1.0, 1.0, 1.0, 1.0, 1.0, 1.0, 1.0, 1.0, 1.0, 1.0, 1.0, 1.0, 1.0, 1.0, 1.0, 1.0, 1.0, 1.0, 1.0, 1.0, 1.0, 1.0, 1.0, 1.0, 1.0, 1.0, 1.0, 1.0, 1.0, 1.0, 1.0, 1.0, 1.0, 1.0, 1.0, 1.0, 1.0, 1.0, 1.0, 1.0, 1.0, 1.0, 1.0, 1.0, 1.0, 1.0, 1.0, 1.0, 1.0, 1.0, 1.0, 1.0, 1.0, 1.0, 1.0, 1.0, 1.0, 1.0, 1.0, 1.0, 1.0, 1.0, 1.0, 1.0, 1.0, 1.0, 1.0, 1.0, 1.0, 1.0, 1.0, 1.0, 1.0, 1.0, 1.0, 1.0, 1.0, 1.0, 1.0, 1.0, 1.0, 1.0, 1.0, 1.0, 1.0, 1.0, 1.0, 1.0, 1.0, 1.0, 1.0, 1.0, 1.0, 1.0, 1.0, 1.0, 1.0, 1.0, 1.0, 1.0, 1.0, 1.0, 1.0, 1.0, 1.0, 1.0, 1.0, 1.0, 1.0, 1.0, 1.0, 1.0, 1.0, 1.0, 1.0, 1.0, 1.0, 1.0, 1.0, 1.0, 1.0, 1.0, 1.0, 1.0, 1.0, 1.0, 1.0, 1.0, 1.0, 1.0, 1.0, 1.0, 1.0, 1.0, 1.0, 1.0, 1.0, 1.0, 1.0, 1.0, 1.0, 1.0, 1.0, 1.0, 1.0, 1.0, 1.0, 1.0, 1.0, 1.0, 1.0, 1.0, 1.0, 1.0, 1.0, 1.0, 1.0, 1.0, 1.0, 1.0, 1.0, 1.0, 1.0, 1.0, 1.0, 1.0, 1.0, 1.0, 1.0, 1.0, 1.0, 1.0, 1.0, 1.0, 1.0, 1.0, 1.0, 1.0, 1.0, 1.0, 1.0, 1.0, 1.0, 1.0, 1.0, 1.0, 1.0, 1.0, 1.0, 1.0, 1.0, 1.0, 1.0, 1.0, 1.0, 1.0, 1.0, 1.0, 1.0, 1.0, 1.0, 1.0, 1.0, 1.0, 1.0, 1.0, 1.0, 1.0, 1.0, 1.0, 1.0, 1.0, 1.0, 1.0, 1.0, 1.0, 1.0, 1.0, 1.0, 1.0, 1.0, 1.0, 1.0, 1.0, 1.0, 1.0, 1.0, 1.0, 1.0, 1.0, 1.0, 1.0, 1.0, 1.0, 1.0, 1.0, 1.0, 1.0, 1.0, 1.0, 1.0, 1.0, 1.0, 1.0, 1.0, 1.0, 1.0, 1.0, 1.0, 1.0, 1.0, 1.0, 1.0, 1.0, 1.0, 1.0, 1.0, 1.0, 1.0, 1.0, 1.0, 1.0, 1.0, 1.0, 1.0, 1.0, 1.0, 1.0, 1.0, 1.0, 1.0, 1.0, 1.0, 1.0, 1.0, 1.0, 1.0, 1.0, 1.0, 1.0, 1.0, 1.0, 1.0, 1.0, 1.0, 1.0, 1.0, 1.0, 1.0, 1.0, 1.0, 1.0, 1.0, 1.0, 1.0, 1.0, 1.0, 1.0, 1.0, 1.0, 1.0, 1.0, 1.0, 1.0, 1.0, 1.0, 1.0, 1.0, 1.0, 1.0, 1.0, 1.0, 1.0, 1.0, 1.0, 1.0, 1.0, 1.0, 1.0, 1.0, 1.0, 1.0, 1.0, 1.0, 1.0, 1.0, 1.0, 1.0, 1.0, 1.0, 1.0, 1.0, 1.0, 1.0, 1.0, 1.0, 1.0, 1.0, 1.0, 1.0, 1.0, 1.0, 1.0, 1.0, 1.0, 1.0, 1.0, 1.0, 1.0, 1.0, 1.0, 1.0, 1.0, 1.0, 1.0, 1.0, 1.0, 1.0, 1.0, 1.0, 1.0, 1.0, 1.0, 1.0, 1.0, 1.0, 1.0, 1.0, 1.0, 1.0, 1.0, 1.0, 1.0, 1.0, 1.0, 1.0, 1.0, 1.0, 1.0, 1.0, 1.0, 1.0, 1.0, 1.0, 1.0, 1.0, 1.0, 1.0, 1.0, 1.0, 1.0, 1.0, 1.0, 1.0, 1.0, 1.0, 1.0, 1.0, 1.0, 1.0, 1.0, 1.0, 1.0, 1.0, 1.0, 1.0, 1.0, 1.0, 1.0, 1.0, 1.0, 1.0, 1.0, 1.0, 1.0, 1.0, 1.0, 1.0, 1.0, 1.0, 1.0, 1.0, 1.0, 1.0, 1.0, 1.0, 1.0, 1.0, 1.0, 1.0, 1.0, 1.0, 1.0, 1.0, 1.0, 1.0, 1.0, 1.0, 1.0, 1.0, 1.0, 1.0, 1.0, 1.0, 1.0, 1.0, 1.0, 1.0, 1.0, 1.0, 1.0, 1.0, 1.0, 1.0, 1.0, 1.0, 1.0, 1.0, 1.0, 1.0, 1.0, 1.0, 1.0, 1.0, 1.0, 1.0, 1.0, 1.0, 1.0, 1.0, 1.0, 1.0, 1.0, 1.0, 1.0, 1.0, 1.0, 1.0, 1.0, 1.0, 1.0, 1.0, 1.0, 1.0, 1.0, 1.0, 1.0, 1.0, 1.0, 1.0, 1.0, 1.0, 1.0, 1.0, 1.0, 1.0, 1.0, 1.0, 1.0, 1.0, 1.0, 1.0, 1.0, 1.0, 1.0, 1.0, 1.0, 1.0, 1.0, 1.0, 1.0, 1.0, 1.0, 1.0, 1.0, 1.0, 1.0, 1.0, 1.0, 1.0, 1.0, 1.0, 1.0, 1.0, 1.0, 1.0, 1.0, 1.0, 1.0, 1.0, 1.0, 1.0, 1.0, 1.0, 1.0, 1.0, 1.0])
me_cube_002.materials.append(mat_material)
me_cube_002.use_mirror_vertex_groups = False
me_cube_002.update()

# ---- objects
ob_cube = bpy.data.objects.new('Cube', me_cube)
ob_cube_001 = bpy.data.objects.new('Cube.001', me_cube_001)
ob_cube_002 = bpy.data.objects.new('Cube.002', me_cube_002)

# ---- transforms, parenting, visibility, modifiers, constraints
ob_cube.location = (0.0, 0.0, 2.067)
ob_cube.lock_rotations_4d = False
ob_cube.empty_display_type = 'ARROWS'
ob_cube.lineart.crease_threshold = 0.0
_m = ob_cube.modifiers.new('Mirror', 'MIRROR')
_m.use_clip = True
ob_cube_001.location = (0.0, -0.5636, 1.065)
ob_cube_001.rotation_euler = (-0.1164, -0.0, 0.0)
ob_cube_001.lock_rotations_4d = False
ob_cube_001.empty_display_type = 'ARROWS'
ob_cube_001.lineart.crease_threshold = 0.0
_m = ob_cube_001.modifiers.new('Mirror', 'MIRROR')
_m.use_clip = True
ob_cube_002.location = (0.0, 0.0, 2.067)
ob_cube_002.lock_rotations_4d = False
ob_cube_002.empty_display_type = 'ARROWS'
ob_cube_002.lineart.crease_threshold = 0.0
_m = ob_cube_002.modifiers.new('Mirror', 'MIRROR')
_m.use_clip = True

# ---- collection membership
col_collection.objects.link(ob_cube)
col_collection.objects.link(ob_cube_001)
col_collection.objects.link(ob_cube_002)

# ---- scene / render settings (as saved in the file)
scene.frame_start = 1; scene.frame_end = 250; scene.frame_set(1)
scene.render.engine = 'BLENDER_EEVEE_NEXT'
scene.cycles.sampling_pattern = 'TABULATED_SOBOL'
scene.eevee.ray_tracing_options.trace_max_roughness = 0.0
bpy.context.view_layer.update()

# ---- added for rendering (the .blend has no active camera and no usable light): camera, sun
cam_auto = bpy.data.cameras.new('AutoCamera')
cam_auto.lens = 50.0
cam_auto.sensor_width = 36.0
cam_auto.clip_end = 1000.0
ob_auto_camera = bpy.data.objects.new('AutoCamera', cam_auto)
scene.collection.objects.link(ob_auto_camera)
ob_auto_camera.location = (8.24506, -10.0615, 9.99552)
ob_auto_camera.rotation_euler = (1.09748, -7.21219e-08, 0.694738)
scene.camera = ob_auto_camera
light_auto_sun = bpy.data.lights.new('AutoSun', 'SUN')
light_auto_sun.energy = 3.0
light_auto_sun.angle = 0.0523599
ob_auto_sun = bpy.data.objects.new('AutoSun', light_auto_sun)
scene.collection.objects.link(ob_auto_sun)
ob_auto_sun.rotation_euler = (0.872665, 0.174533, 0.523599)
bpy.context.view_layer.update()
